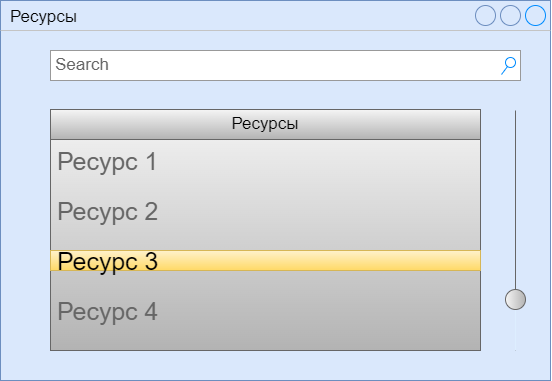

The diagram above was exported from draw.io. Its source (the exported page's mxGraphModel, read from the mxfile embedded in the PNG):
<mxGraphModel dx="1780" dy="649" grid="1" gridSize="10" guides="1" tooltips="1" connect="1" arrows="1" fold="1" page="1" pageScale="1" pageWidth="827" pageHeight="1169" math="0" shadow="0">
  <root>
    <mxCell id="0" />
    <mxCell id="1" parent="0" />
    <mxCell id="tQByMCh9XrpLirV0G5Tr-1" value="Ресурсы" style="strokeWidth=1;shadow=0;dashed=0;align=center;html=1;shape=mxgraph.mockup.containers.window;align=left;verticalAlign=top;spacingLeft=8;strokeColor2=#008cff;strokeColor3=#c4c4c4;mainText=;fontSize=17;labelBackgroundColor=none;whiteSpace=wrap;fillColor=#dae8fc;gradientColor=#7ea6e0;strokeColor=#6c8ebf;" vertex="1" parent="1">
      <mxGeometry x="130" y="60" width="550" height="380" as="geometry" />
    </mxCell>
    <mxCell id="tQByMCh9XrpLirV0G5Tr-2" value="" style="verticalLabelPosition=bottom;shadow=0;dashed=0;align=center;html=1;verticalAlign=top;strokeWidth=1;shape=mxgraph.mockup.forms.horSlider;strokeColor=#666666;sliderStyle=basic;sliderPos=20;handleStyle=circle;fillColor2=#ddeeff;direction=north;fillColor=#f5f5f5;gradientColor=#b3b3b3;" vertex="1" parent="1">
      <mxGeometry x="630" y="170" width="30" height="240" as="geometry" />
    </mxCell>
    <mxCell id="tQByMCh9XrpLirV0G5Tr-3" value="" style="strokeWidth=1;shadow=0;dashed=0;align=center;html=1;shape=mxgraph.mockup.forms.rrect;rSize=0;strokeColor=#666666;fillColor=#f5f5f5;fontSize=17;gradientColor=#b3b3b3;" vertex="1" parent="1">
      <mxGeometry x="180" y="170" width="430" height="240" as="geometry" />
    </mxCell>
    <mxCell id="tQByMCh9XrpLirV0G5Tr-4" value="Ресурсы" style="strokeWidth=1;shadow=0;dashed=0;align=center;html=1;shape=mxgraph.mockup.forms.rrect;rSize=0;strokeColor=#666666;fontSize=17;fillColor=#f5f5f5;resizeWidth=1;whiteSpace=wrap;gradientColor=#b3b3b3;" vertex="1" parent="tQByMCh9XrpLirV0G5Tr-3">
      <mxGeometry width="430" height="30" relative="1" as="geometry">
        <mxPoint y="-1" as="offset" />
      </mxGeometry>
    </mxCell>
    <mxCell id="tQByMCh9XrpLirV0G5Tr-5" value="&lt;font style=&quot;font-size: 25px;&quot;&gt;Ресурс 1&lt;/font&gt;" style="strokeWidth=1;shadow=0;dashed=0;align=center;html=1;shape=mxgraph.mockup.forms.anchor;fontSize=17;fontColor=#666666;align=left;spacingLeft=5;resizeWidth=1;whiteSpace=wrap;" vertex="1" parent="tQByMCh9XrpLirV0G5Tr-3">
      <mxGeometry width="430" height="20" relative="1" as="geometry">
        <mxPoint y="40" as="offset" />
      </mxGeometry>
    </mxCell>
    <mxCell id="tQByMCh9XrpLirV0G5Tr-6" value="&lt;font style=&quot;font-size: 25px;&quot;&gt;Ресурс 2&lt;/font&gt;" style="strokeWidth=1;shadow=0;dashed=0;align=center;html=1;shape=mxgraph.mockup.forms.anchor;fontSize=17;fontColor=#666666;align=left;spacingLeft=5;resizeWidth=1;whiteSpace=wrap;" vertex="1" parent="tQByMCh9XrpLirV0G5Tr-3">
      <mxGeometry width="430" height="20" relative="1" as="geometry">
        <mxPoint y="90" as="offset" />
      </mxGeometry>
    </mxCell>
    <mxCell id="tQByMCh9XrpLirV0G5Tr-7" value="&lt;font style=&quot;font-size: 25px;&quot;&gt;Ресурс 3&lt;/font&gt;" style="strokeWidth=1;shadow=0;dashed=0;align=center;html=1;shape=mxgraph.mockup.forms.rrect;rSize=0;fontSize=17;align=left;spacingLeft=5;fillColor=#fff2cc;strokeColor=#d6b656;resizeWidth=1;whiteSpace=wrap;gradientColor=#ffd966;" vertex="1" parent="tQByMCh9XrpLirV0G5Tr-3">
      <mxGeometry width="430" height="20" relative="1" as="geometry">
        <mxPoint y="140" as="offset" />
      </mxGeometry>
    </mxCell>
    <mxCell id="tQByMCh9XrpLirV0G5Tr-8" value="&lt;font style=&quot;font-size: 25px;&quot;&gt;Ресурс 4&lt;/font&gt;" style="strokeWidth=1;shadow=0;dashed=0;align=center;html=1;shape=mxgraph.mockup.forms.anchor;fontSize=17;fontColor=#666666;align=left;spacingLeft=5;resizeWidth=1;whiteSpace=wrap;" vertex="1" parent="tQByMCh9XrpLirV0G5Tr-3">
      <mxGeometry width="430" height="20" relative="1" as="geometry">
        <mxPoint y="190" as="offset" />
      </mxGeometry>
    </mxCell>
    <mxCell id="tQByMCh9XrpLirV0G5Tr-9" value="Search" style="strokeWidth=1;shadow=0;dashed=0;align=center;html=1;shape=mxgraph.mockup.forms.searchBox;strokeColor=#999999;mainText=;strokeColor2=#008cff;fontColor=#666666;fontSize=17;align=left;spacingLeft=3;whiteSpace=wrap;" vertex="1" parent="1">
      <mxGeometry x="180" y="110" width="470" height="30" as="geometry" />
    </mxCell>
  </root>
</mxGraphModel>